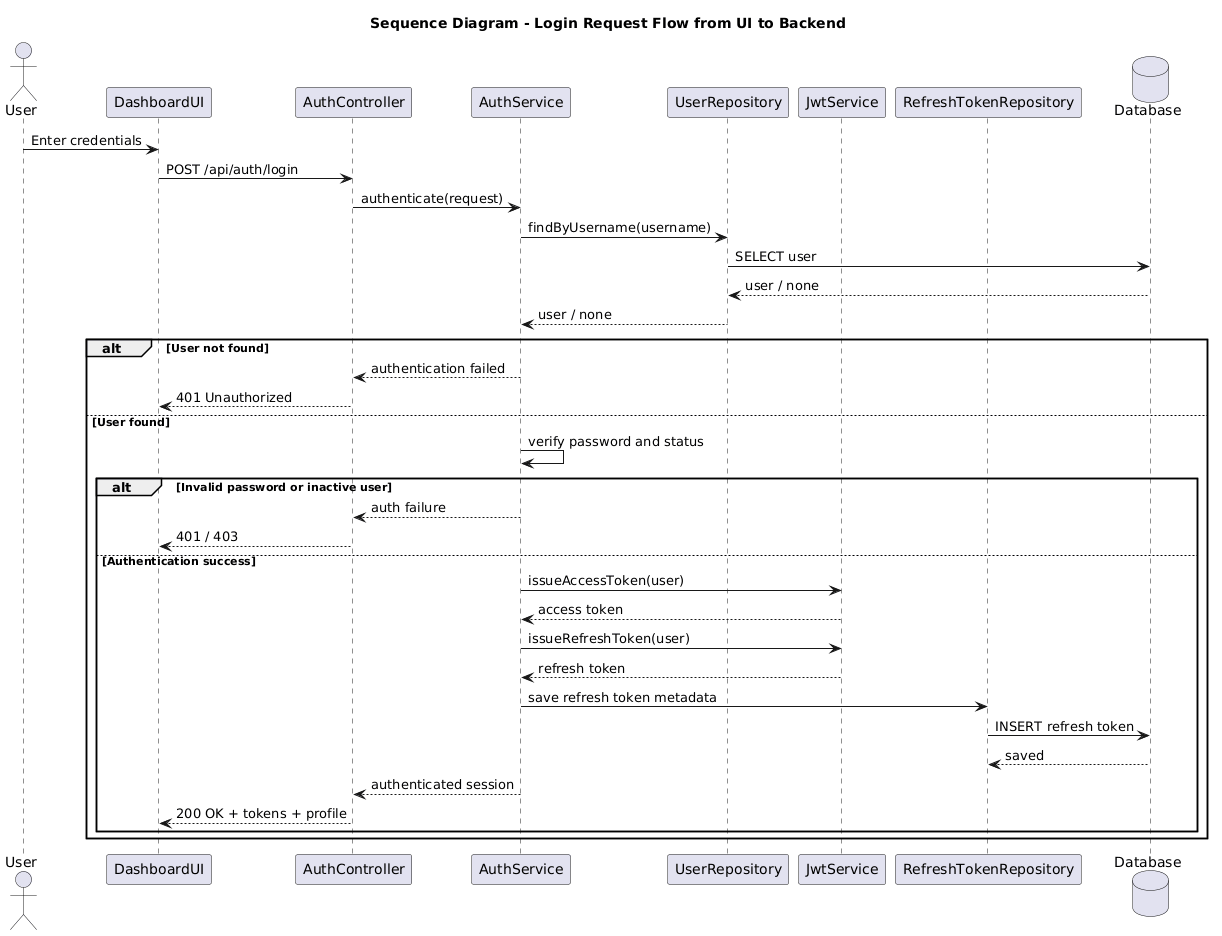

The diagram above was rendered by PlantUML. Its source (embedded in the PNG):
@startuml
title Sequence Diagram - Login Request Flow from UI to Backend

actor User
participant DashboardUI
participant AuthController
participant AuthService
participant UserRepository
participant JwtService
participant RefreshTokenRepository
database Database

User -> DashboardUI : Enter credentials
DashboardUI -> AuthController : POST /api/auth/login
AuthController -> AuthService : authenticate(request)
AuthService -> UserRepository : findByUsername(username)
UserRepository -> Database : SELECT user
Database --> UserRepository : user / none
UserRepository --> AuthService : user / none

alt User not found
  AuthService --> AuthController : authentication failed
  AuthController --> DashboardUI : 401 Unauthorized
else User found
  AuthService -> AuthService : verify password and status
  alt Invalid password or inactive user
    AuthService --> AuthController : auth failure
    AuthController --> DashboardUI : 401 / 403
  else Authentication success
    AuthService -> JwtService : issueAccessToken(user)
    JwtService --> AuthService : access token
    AuthService -> JwtService : issueRefreshToken(user)
    JwtService --> AuthService : refresh token
    AuthService -> RefreshTokenRepository : save refresh token metadata
    RefreshTokenRepository -> Database : INSERT refresh token
    Database --> RefreshTokenRepository : saved
    AuthService --> AuthController : authenticated session
    AuthController --> DashboardUI : 200 OK + tokens + profile
  end
end
@enduml